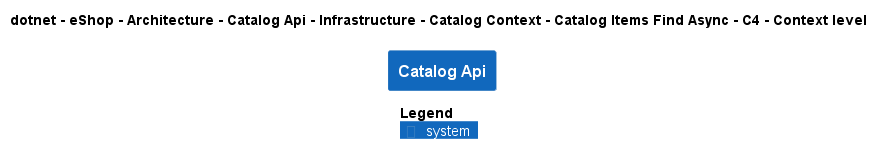

The diagram above was rendered by PlantUML. Its source (embedded in the PNG):
@startuml
!pragma layout smetana
!include ..\..\..\..\..\..\..\..\..\..\..\.c4s\C4_Context.puml

AddElementTag("c4interflow:lifecycle:new", $bgColor=green, $fontColor=#ffffff, $borderColor=green, $shadowing="False")
AddElementTag("c4interflow:lifecycle:changed", $bgColor=orange, $fontColor=#ffffff, $borderColor=orange, $shadowing="False")
AddElementTag("c4interflow:lifecycle:removed", $bgColor=red, $fontColor=#ffffff, $borderColor=red, $shadowing="False")

AddRelTag("c4interflow:lifecycle:new", $textColor=green, $lineColor=green)
AddRelTag("c4interflow:lifecycle:changed", $textColor=orange, $lineColor=orange)
AddRelTag("c4interflow:lifecycle:removed", $textColor=red, $lineColor=red)

SHOW_PERSON_PORTRAIT()
LAYOUT_TOP_DOWN()

skinparam linetype polyline

title dotnet - eShop - Architecture - Catalog Api - Infrastructure - Catalog Context - Catalog Items Find Async - C4 - Context level

System(dotnet.eShop.Architecture.SoftwareSystems.CatalogApi, "Catalog Api", "")



SHOW_LEGEND()
@enduml